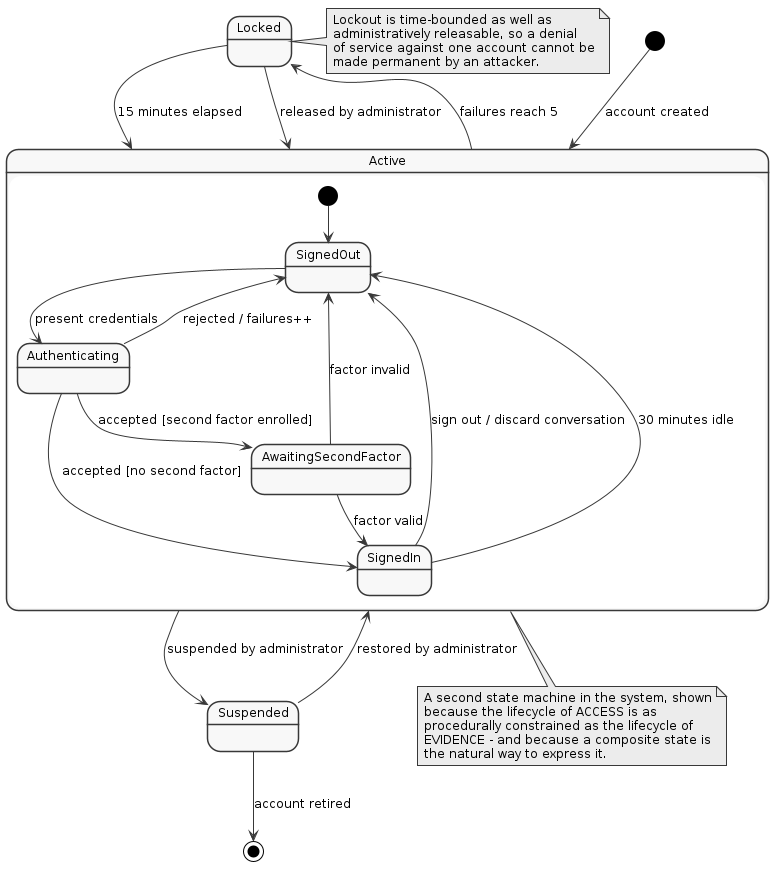

The diagram above was rendered by PlantUML. Its source (embedded in the PNG):
@startuml
skinparam monochrome true
skinparam shadowing false
skinparam defaultFontName Arial
skinparam defaultFontSize 12
skinparam backgroundColor white

[*] --> Active : account created

state Active {
  [*] --> SignedOut
  SignedOut --> Authenticating : present credentials
  Authenticating --> SignedOut : rejected / failures++
  Authenticating --> AwaitingSecondFactor : accepted [second factor enrolled]
  Authenticating --> SignedIn : accepted [no second factor]
  AwaitingSecondFactor --> SignedIn : factor valid
  AwaitingSecondFactor --> SignedOut : factor invalid
  SignedIn --> SignedOut : sign out / discard conversation
  SignedIn --> SignedOut : 30 minutes idle
}

Active --> Locked : failures reach 5
Locked --> Active : 15 minutes elapsed
Locked --> Active : released by administrator
Active --> Suspended : suspended by administrator
Suspended --> Active : restored by administrator
Suspended --> [*] : account retired

note right of Locked
  Lockout is time-bounded as well as
  administratively releasable, so a denial
  of service against one account cannot be
  made permanent by an attacker.
end note

note bottom of Active
  A second state machine in the system, shown
  because the lifecycle of ACCESS is as
  procedurally constrained as the lifecycle of
  EVIDENCE - and because a composite state is
  the natural way to express it.
end note
@enduml